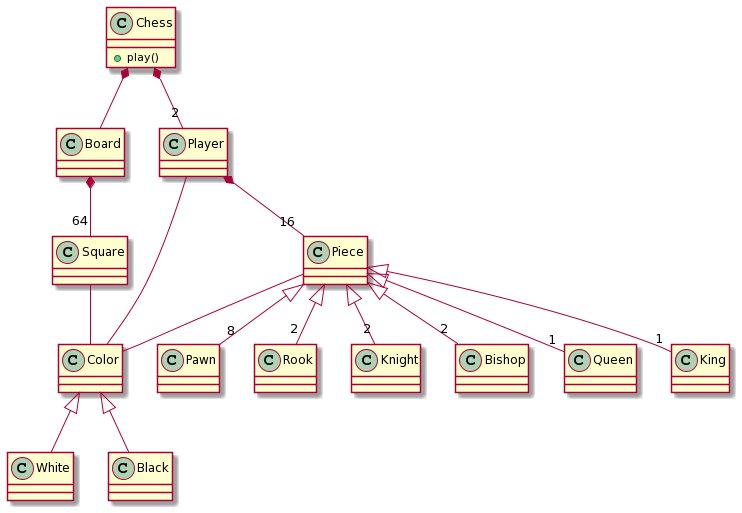

The diagram above was rendered by PlantUML. Its source (embedded in the PNG):
@startuml
class Chess{
    +play()
}
    Chess *-down- "2" Player
    Chess *-down- Board
    
    
class Board{
    
}
    
    Board *-down- "64" Square
    
    
class Square
    Square -down- Color
    
class Player
    Player -down- Color
    Player *-down- "16" Piece

class Color
    Color <|-down- White
    Color <|-down- Black
    
    
class Piece
    Piece -down- Color
    Piece <|-down- "8" Pawn
    Piece <|-down- "2" Rook
    Piece <|-down- "2" Knight
    Piece <|-down- "2" Bishop
    Piece <|-down- "1" Queen
    Piece <|-down- "1" King

class Pawn
class Rook
class Knight
class Bishop
class Queen
class King
class White
class Black
@enduml